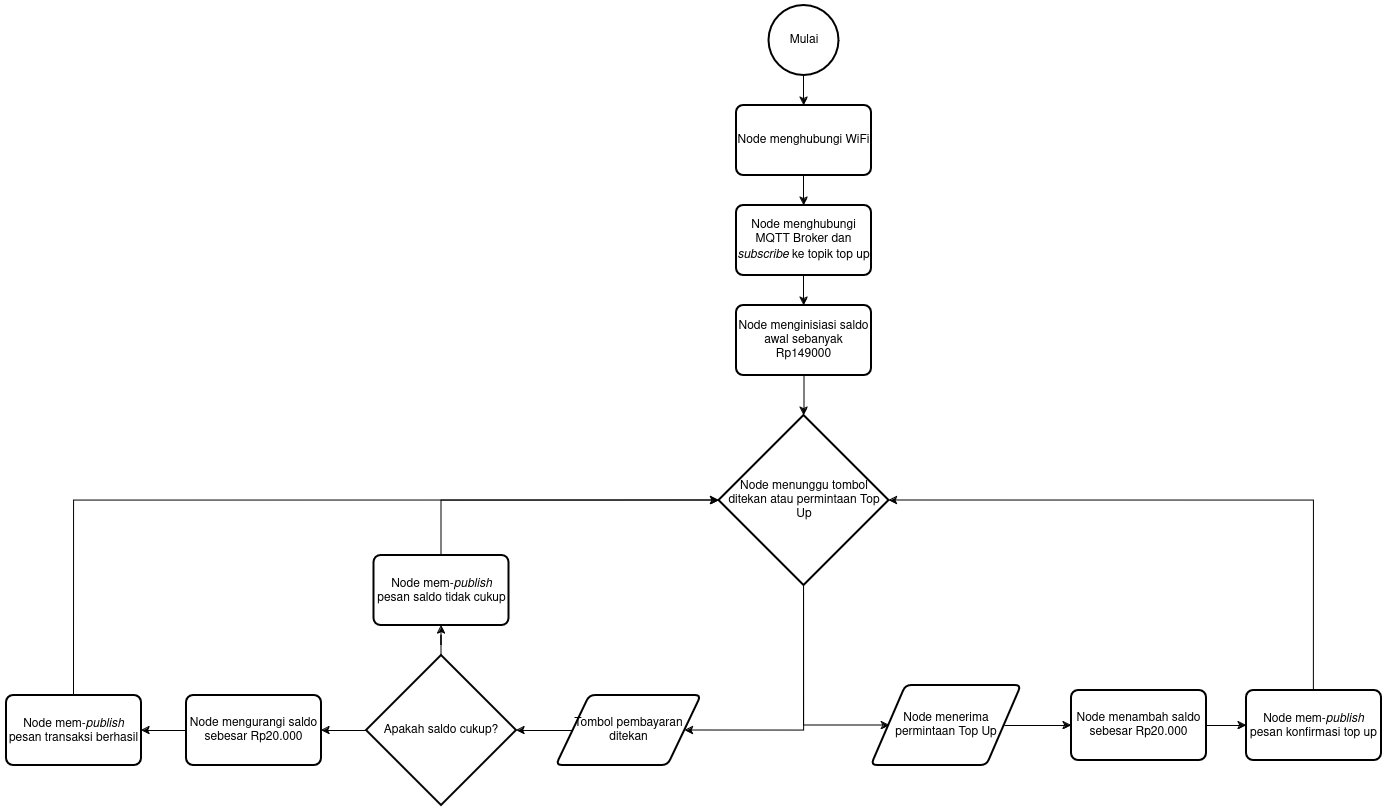

The diagram above was exported from draw.io. Its source (the exported page's mxGraphModel, read from the mxfile embedded in the PNG):
<mxGraphModel dx="3457" dy="1378" grid="1" gridSize="10" guides="1" tooltips="1" connect="1" arrows="1" fold="1" page="1" pageScale="1" pageWidth="850" pageHeight="1100" math="0" shadow="0">
  <root>
    <mxCell id="0" />
    <mxCell id="1" parent="0" />
    <mxCell id="2" value="" style="edgeStyle=orthogonalEdgeStyle;rounded=0;orthogonalLoop=1;jettySize=auto;html=1;" edge="1" source="3" target="7" parent="1">
      <mxGeometry relative="1" as="geometry" />
    </mxCell>
    <mxCell id="3" value="&lt;div&gt;Mulai&lt;/div&gt;" style="strokeWidth=2;html=1;shape=mxgraph.flowchart.start_2;whiteSpace=wrap;" vertex="1" parent="1">
      <mxGeometry x="362.5" y="50" width="70" height="70" as="geometry" />
    </mxCell>
    <mxCell id="4" value="" style="edgeStyle=orthogonalEdgeStyle;rounded=0;orthogonalLoop=1;jettySize=auto;html=1;" edge="1" source="5" target="17" parent="1">
      <mxGeometry relative="1" as="geometry" />
    </mxCell>
    <mxCell id="5" value="Node menerima permintaan Top Up" style="shape=parallelogram;html=1;strokeWidth=2;perimeter=parallelogramPerimeter;whiteSpace=wrap;rounded=1;arcSize=12;size=0.23;" vertex="1" parent="1">
      <mxGeometry x="465" y="730" width="150" height="80" as="geometry" />
    </mxCell>
    <mxCell id="6" value="" style="edgeStyle=orthogonalEdgeStyle;rounded=0;orthogonalLoop=1;jettySize=auto;html=1;" edge="1" source="7" target="9" parent="1">
      <mxGeometry relative="1" as="geometry" />
    </mxCell>
    <mxCell id="7" value="Node menghubungi WiFi" style="rounded=1;whiteSpace=wrap;html=1;absoluteArcSize=1;arcSize=14;strokeWidth=2;" vertex="1" parent="1">
      <mxGeometry x="330" y="150" width="135" height="70" as="geometry" />
    </mxCell>
    <mxCell id="8" value="" style="edgeStyle=orthogonalEdgeStyle;rounded=0;orthogonalLoop=1;jettySize=auto;html=1;" edge="1" source="9" target="11" parent="1">
      <mxGeometry relative="1" as="geometry" />
    </mxCell>
    <mxCell id="9" value="Node menghubungi MQTT Broker dan &lt;i&gt;subscribe&lt;/i&gt; ke topik top up " style="rounded=1;whiteSpace=wrap;html=1;absoluteArcSize=1;arcSize=14;strokeWidth=2;" vertex="1" parent="1">
      <mxGeometry x="330" y="250" width="135" height="70" as="geometry" />
    </mxCell>
    <mxCell id="10" value="" style="edgeStyle=orthogonalEdgeStyle;rounded=0;orthogonalLoop=1;jettySize=auto;html=1;" edge="1" source="11" target="15" parent="1">
      <mxGeometry relative="1" as="geometry" />
    </mxCell>
    <mxCell id="11" value="Node menginisiasi saldo awal sebanyak Rp149000" style="rounded=1;whiteSpace=wrap;html=1;absoluteArcSize=1;arcSize=14;strokeWidth=2;" vertex="1" parent="1">
      <mxGeometry x="330" y="350" width="135" height="70" as="geometry" />
    </mxCell>
    <mxCell id="12" value="" style="edgeStyle=orthogonalEdgeStyle;rounded=0;orthogonalLoop=1;jettySize=auto;html=1;" edge="1" source="13" target="25" parent="1">
      <mxGeometry relative="1" as="geometry" />
    </mxCell>
    <mxCell id="13" value="Tombol pembayaran ditekan" style="shape=parallelogram;html=1;strokeWidth=2;perimeter=parallelogramPerimeter;whiteSpace=wrap;rounded=1;arcSize=12;size=0.23;" vertex="1" parent="1">
      <mxGeometry x="150" y="740" width="145" height="70" as="geometry" />
    </mxCell>
    <mxCell id="14" style="edgeStyle=orthogonalEdgeStyle;rounded=0;orthogonalLoop=1;jettySize=auto;html=1;entryX=1;entryY=0.5;entryDx=0;entryDy=0;exitX=0.5;exitY=1;exitDx=0;exitDy=0;exitPerimeter=0;" edge="1" source="15" target="13" parent="1">
      <mxGeometry relative="1" as="geometry">
        <Array as="points">
          <mxPoint x="398" y="775" />
        </Array>
      </mxGeometry>
    </mxCell>
    <mxCell id="15" value="Node menunggu tombol ditekan atau permintaan Top Up" style="strokeWidth=2;html=1;shape=mxgraph.flowchart.decision;whiteSpace=wrap;" vertex="1" parent="1">
      <mxGeometry x="312.5" y="460" width="170" height="170" as="geometry" />
    </mxCell>
    <mxCell id="16" value="" style="edgeStyle=orthogonalEdgeStyle;rounded=0;orthogonalLoop=1;jettySize=auto;html=1;" edge="1" source="17" target="18" parent="1">
      <mxGeometry relative="1" as="geometry" />
    </mxCell>
    <mxCell id="17" value="Node menambah saldo sebesar Rp20.000" style="rounded=1;whiteSpace=wrap;html=1;absoluteArcSize=1;arcSize=14;strokeWidth=2;" vertex="1" parent="1">
      <mxGeometry x="665" y="735" width="135" height="70" as="geometry" />
    </mxCell>
    <mxCell id="18" value="Node mem-&lt;i&gt;publish&lt;/i&gt; pesan konfirmasi top up" style="rounded=1;whiteSpace=wrap;html=1;absoluteArcSize=1;arcSize=14;strokeWidth=2;" vertex="1" parent="1">
      <mxGeometry x="840" y="735" width="135" height="70" as="geometry" />
    </mxCell>
    <mxCell id="19" style="edgeStyle=orthogonalEdgeStyle;rounded=0;orthogonalLoop=1;jettySize=auto;html=1;entryX=1;entryY=0.5;entryDx=0;entryDy=0;entryPerimeter=0;exitX=0.5;exitY=0;exitDx=0;exitDy=0;" edge="1" source="18" target="15" parent="1">
      <mxGeometry relative="1" as="geometry">
        <Array as="points">
          <mxPoint x="908" y="545" />
        </Array>
      </mxGeometry>
    </mxCell>
    <mxCell id="20" style="edgeStyle=orthogonalEdgeStyle;rounded=0;orthogonalLoop=1;jettySize=auto;html=1;entryX=0.122;entryY=0.503;entryDx=0;entryDy=0;entryPerimeter=0;" edge="1" source="15" target="5" parent="1">
      <mxGeometry relative="1" as="geometry">
        <Array as="points">
          <mxPoint x="398" y="770" />
          <mxPoint x="483" y="770" />
        </Array>
      </mxGeometry>
    </mxCell>
    <mxCell id="21" value="" style="edgeStyle=orthogonalEdgeStyle;rounded=0;orthogonalLoop=1;jettySize=auto;html=1;" edge="1" source="22" target="27" parent="1">
      <mxGeometry relative="1" as="geometry" />
    </mxCell>
    <mxCell id="22" value="Node mengurangi saldo sebesar Rp20.000" style="rounded=1;whiteSpace=wrap;html=1;absoluteArcSize=1;arcSize=14;strokeWidth=2;" vertex="1" parent="1">
      <mxGeometry x="-220" y="740" width="135" height="70" as="geometry" />
    </mxCell>
    <mxCell id="23" value="" style="edgeStyle=orthogonalEdgeStyle;rounded=0;orthogonalLoop=1;jettySize=auto;html=1;" edge="1" source="25" target="26" parent="1">
      <mxGeometry relative="1" as="geometry" />
    </mxCell>
    <mxCell id="24" value="" style="edgeStyle=orthogonalEdgeStyle;rounded=0;orthogonalLoop=1;jettySize=auto;html=1;" edge="1" source="25" target="22" parent="1">
      <mxGeometry relative="1" as="geometry" />
    </mxCell>
    <mxCell id="25" value="Apakah saldo cukup?" style="strokeWidth=2;html=1;shape=mxgraph.flowchart.decision;whiteSpace=wrap;" vertex="1" parent="1">
      <mxGeometry x="-40" y="700" width="150" height="150" as="geometry" />
    </mxCell>
    <mxCell id="26" value="Node mem-&lt;i&gt;publish&lt;/i&gt; pesan saldo tidak cukup" style="rounded=1;whiteSpace=wrap;html=1;absoluteArcSize=1;arcSize=14;strokeWidth=2;" vertex="1" parent="1">
      <mxGeometry x="-32.5" y="600" width="135" height="70" as="geometry" />
    </mxCell>
    <mxCell id="27" value="Node mem-&lt;i&gt;publish&lt;/i&gt; pesan transaksi berhasil" style="rounded=1;whiteSpace=wrap;html=1;absoluteArcSize=1;arcSize=14;strokeWidth=2;" vertex="1" parent="1">
      <mxGeometry x="-400" y="740" width="135" height="70" as="geometry" />
    </mxCell>
    <mxCell id="28" style="edgeStyle=orthogonalEdgeStyle;rounded=0;orthogonalLoop=1;jettySize=auto;html=1;entryX=0;entryY=0.5;entryDx=0;entryDy=0;entryPerimeter=0;exitX=0.5;exitY=0;exitDx=0;exitDy=0;" edge="1" source="26" target="15" parent="1">
      <mxGeometry relative="1" as="geometry" />
    </mxCell>
    <mxCell id="29" style="edgeStyle=orthogonalEdgeStyle;rounded=0;orthogonalLoop=1;jettySize=auto;html=1;entryX=0;entryY=0.5;entryDx=0;entryDy=0;entryPerimeter=0;exitX=0.5;exitY=0;exitDx=0;exitDy=0;" edge="1" source="27" target="15" parent="1">
      <mxGeometry relative="1" as="geometry" />
    </mxCell>
  </root>
</mxGraphModel>